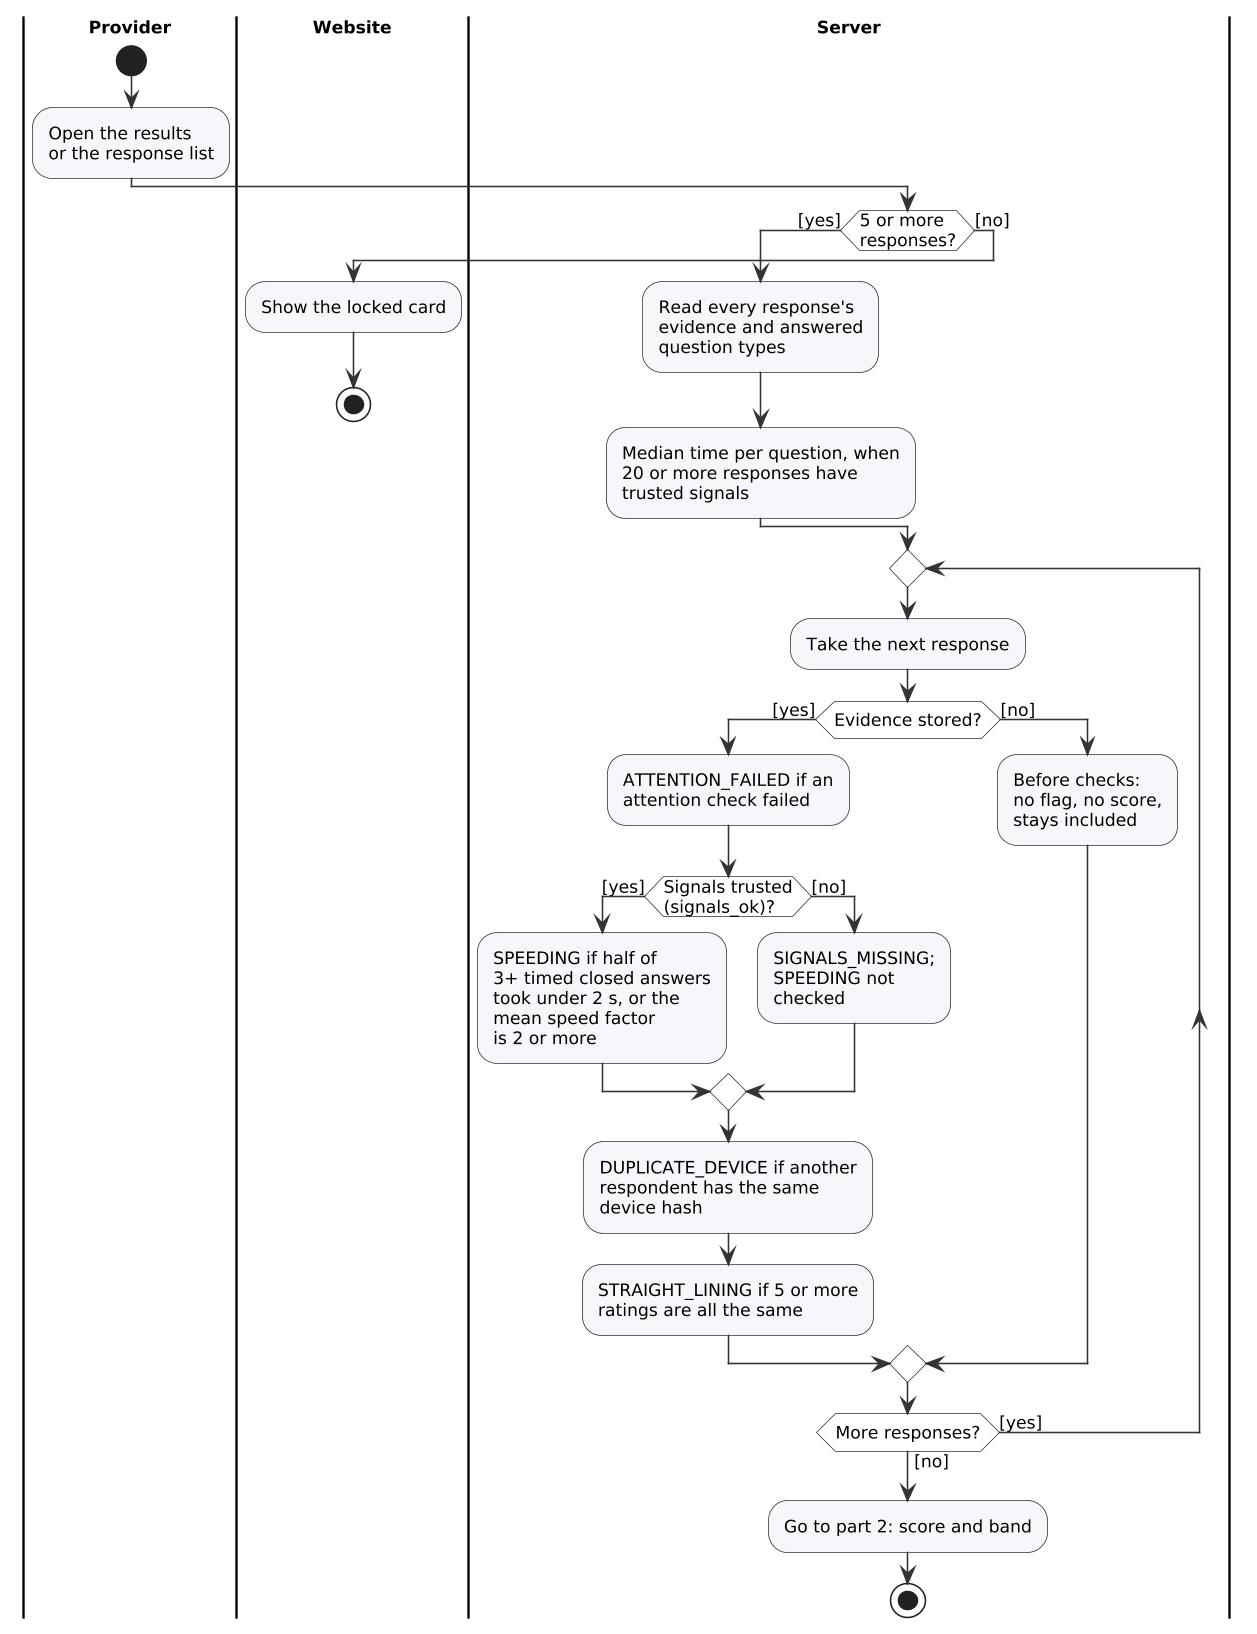

The diagram above was rendered by PlantUML. Its source (embedded in the PNG):
@startuml
!include style.iuml
|Provider|
|Website|
|Server|
|Provider|
start
:Open the results\nor the response list;
|Server|
if (5 or more\nresponses?) then ([yes])
  :Read every response's\nevidence and answered\nquestion types;
  :Median time per question, when\n20 or more responses have\ntrusted signals;
else ([no])
  |Website|
  :Show the locked card;
  stop
endif
|Server|
repeat
  :Take the next response;
  if (Evidence stored?) then ([yes])
    :ATTENTION_FAILED if an\nattention check failed;
    if (Signals trusted\n(signals_ok)?) then ([yes])
      :SPEEDING if half of\n3+ timed closed answers\ntook under 2 s, or the\nmean speed factor\nis 2 or more;
    else ([no])
      :SIGNALS_MISSING;\nSPEEDING not\nchecked;
    endif
    :DUPLICATE_DEVICE if another\nrespondent has the same\ndevice hash;
    :STRAIGHT_LINING if 5 or more\nratings are all the same;
  else ([no])
    :Before checks:\nno flag, no score,\nstays included;
  endif
repeat while (More responses?) is ([yes]) not ([no])
:Go to part 2: score and band;
stop
@enduml